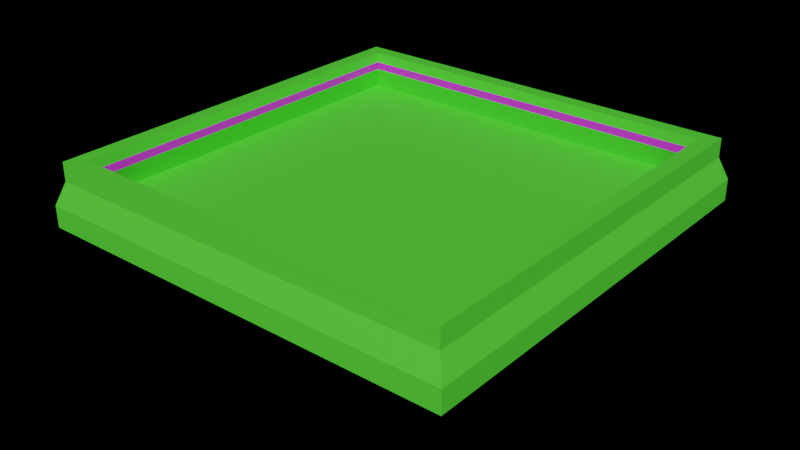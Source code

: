 # Source: central_island.blend  (saved by Blender 2.93.21; exported with 4.5.12 LTS)
import bpy
from mathutils import Matrix  # noqa: F401  (used for matrix-valued properties, if any)

bpy.ops.wm.read_factory_settings(use_empty=True)
scene = bpy.context.scene
scene.name = 'Scene'

# ---- collections
col_collection = bpy.data.collections.new('Collection'); scene.collection.children.link(col_collection)

# ---- materials (node trees are filled in below, after node groups)
mat_albedo = bpy.data.materials.new('Albedo')
mat_albedo.use_transparent_shadow = False
mat_emmisive = bpy.data.materials.new('Emmisive')
mat_emmisive.use_transparent_shadow = False

# ---- material node trees
mat_albedo.use_nodes = True; mat_albedo.node_tree.nodes.clear()
_N = mat_albedo.node_tree.nodes; _L = mat_albedo.node_tree.links
n0 = _N.new('ShaderNodeBsdfPrincipled'); n0.name = 'Principled BSDF'; n0.location = (10, 300)
n0.distribution = 'GGX'
n0.subsurface_method = 'BURLEY'
n0.inputs[0].default_value = (0.0993, 0.8, 0.04594, 1.0)
n0.inputs[3].default_value = 1.45
n0.inputs[27].default_value = (0.0, 0.0, 0.0, 1.0)
n0.inputs[28].default_value = 1.0
n1 = _N.new('ShaderNodeOutputMaterial'); n1.name = 'Material Output'; n1.location = (300, 300)
_L.new(n0.outputs[0], n1.inputs[0])
n1.is_active_output = True
mat_emmisive.use_nodes = True; mat_emmisive.node_tree.nodes.clear()
_N = mat_emmisive.node_tree.nodes; _L = mat_emmisive.node_tree.links
n0 = _N.new('ShaderNodeBsdfPrincipled'); n0.name = 'Principled BSDF'; n0.location = (10, 300)
n0.distribution = 'GGX'
n0.subsurface_method = 'BURLEY'
n0.inputs[0].default_value = (0.7004, 0.02779, 0.8, 1.0)
n0.inputs[3].default_value = 1.45
n0.inputs[27].default_value = (0.0, 0.0, 0.0, 1.0)
n0.inputs[28].default_value = 1.0
n1 = _N.new('ShaderNodeOutputMaterial'); n1.name = 'Material Output'; n1.location = (300, 300)
_L.new(n0.outputs[0], n1.inputs[0])
n1.is_active_output = True

# ---- world
world_world = bpy.data.worlds.new('World'); scene.world = world_world
world_world.use_nodes = True; world_world.node_tree.nodes.clear()
_N = world_world.node_tree.nodes; _L = world_world.node_tree.links
n0 = _N.new('ShaderNodeOutputWorld'); n0.name = 'World Output'; n0.location = (300, 300)
n1 = _N.new('ShaderNodeBackground'); n1.name = 'Background'; n1.location = (10, 300)
n1.inputs[0].default_value = (0.0, 0.0, 0.0, 1.0)
_L.new(n1.outputs[0], n0.inputs[0])
n0.is_active_output = True
world_world.color = (0.05088, 0.05088, 0.05088)
world_world.use_sun_shadow = False
world_world.sun_shadow_jitter_overblur = 0.0

# ---- meshes
me_cube = bpy.data.meshes.new('Cube')
me_cube.from_pydata([(-3.0, -3.0, -0.1511), (-1.948, -1.948, 0.1511), (-3.0, 3.0, -0.1511), (-1.948, 1.948, 0.1511), (3.0, -3.0, -0.1511), (1.948, -1.948, 0.1511), (3.0, 3.0, -0.1511), (1.948, 1.948, 0.1511), (-3.0, -3.0, 0.1511), (-3.0, 3.0, 0.1511), (3.0, 3.0, 0.1511), (3.0, -3.0, 0.1511), (-2.885, -2.885, 0.4662), (-2.885, 2.885, 0.4662), (2.885, 2.885, 0.4662), (2.885, -2.885, 0.4662), (-2.674, -2.674, 0.4662), (-2.674, 2.674, 0.4662), (2.674, 2.674, 0.4662), (2.674, -2.674, 0.4662), (-2.885, -2.885, 0.5809), (-2.885, 2.885, 0.5809), (2.885, 2.885, 0.5809), (2.885, -2.885, 0.5809), (-2.674, -2.674, 0.5809), (-2.674, 2.674, 0.5809), (2.674, 2.674, 0.5809), (2.674, -2.674, 0.5809), (-2.885, -2.885, 0.7293), (-2.885, 2.885, 0.7293), (2.885, 2.885, 0.7293), (2.885, -2.885, 0.7293), (-2.674, -2.674, 0.7293), (-2.674, 2.674, 0.7293), (2.674, 2.674, 0.7293), (2.674, -2.674, 0.7293), (-2.298, 2.298, -0.7662), (-2.298, -2.298, -0.7662), (2.298, 2.298, -0.7662), (2.298, -2.298, -0.7662), (-1.626, 1.626, -1.097), (-1.626, -1.626, -1.097), (1.626, 1.626, -1.097), (1.626, -1.626, -1.097), (-0.7693, 0.7693, -1.357), (-0.7693, -0.7693, -1.357), (0.7693, 0.7693, -1.357), (0.7693, -0.7693, -1.357), (-2.781, -2.781, 0.1511), (-2.781, 2.781, 0.1511), (2.781, 2.781, 0.1511), (2.781, -2.781, 0.1511)], [], [(0, 8, 9, 2), (2, 9, 10, 6), (6, 10, 11, 4), (4, 11, 8, 0), (4, 0, 37, 39), (7, 3, 1, 5), (51, 48, 16, 19), (11, 10, 14, 15), (48, 49, 17, 16), (50, 51, 19, 18), (18, 19, 27, 26), (14, 13, 21, 22), (12, 15, 23, 20), (17, 18, 26, 25), (49, 50, 18, 17), (9, 8, 12, 13), (8, 11, 15, 12), (10, 9, 13, 14), (20, 23, 31, 28), (25, 26, 34, 33), (27, 24, 32, 35), (21, 20, 28, 29), (16, 17, 25, 24), (15, 14, 22, 23), (13, 12, 20, 21), (19, 16, 24, 27), (32, 33, 29, 28), (33, 34, 30, 29), (34, 35, 31, 30), (35, 32, 28, 31), (22, 21, 29, 30), (26, 27, 35, 34), (24, 25, 33, 32), (23, 22, 30, 31), (36, 38, 42, 40), (2, 6, 38, 36), (0, 2, 36, 37), (6, 4, 39, 38), (42, 43, 47, 46), (38, 39, 43, 42), (37, 36, 40, 41), (39, 37, 41, 43), (44, 46, 47, 45), (41, 40, 44, 45), (43, 41, 45, 47), (40, 42, 46, 44), (1, 3, 49, 48), (3, 7, 50, 49), (7, 5, 51, 50), (5, 1, 48, 51)])
me_cube.polygons.foreach_set('material_index', [0, 0, 0, 0, 0, 0, 0, 0, 0, 0, 1, 0, 0, 1, 0, 0, 0, 0, 0, 0, 0, 0, 1, 0, 0, 1, 0, 0, 0, 0, 0, 0, 0, 0, 0, 0, 0, 0, 0, 0, 0, 0, 0, 0, 0, 0, 0, 0, 0, 0])
_uv = me_cube.uv_layers.new(name='UVMap')
_uv.uv.foreach_set('vector', [0.375, 0.0, 0.625, 0.0, 0.625, 0.25, 0.375, 0.25, 0.375, 0.25, 0.625, 0.25, 0.625, 0.5, 0.375, 0.5, 0.375, 0.5, 0.625, 0.5, 0.625, 0.75, 0.375, 0.75, 0.375, 0.75, 0.625, 0.75, 0.625, 1.0, 0.375, 1.0, 0.375, 0.75, 0.375, 1.0, 0.375, 1.0, 0.375, 0.75, 0.6688, 0.5438, 0.8312, 0.5438, 0.8312, 0.7062, 0.6688, 0.7062, 0.6341, 0.7409, 0.8659, 0.7409, 0.8659, 0.7409, 0.6341, 0.7409, 0.625, 0.75, 0.625, 0.5, 0.625, 0.5, 0.625, 0.75, 0.8659, 0.7409, 0.8659, 0.5091, 0.8659, 0.5091, 0.8659, 0.7409, 0.6341, 0.5091, 0.6341, 0.7409, 0.6341, 0.7409, 0.6341, 0.5091, 0.6341, 0.5091, 0.6341, 0.7409, 0.6341, 0.7409, 0.6341, 0.5091, 0.625, 0.5, 0.625, 0.25, 0.625, 0.25, 0.625, 0.5, 0.625, 1.0, 0.625, 0.75, 0.625, 0.75, 0.625, 1.0, 0.8659, 0.5091, 0.6341, 0.5091, 0.6341, 0.5091, 0.8659, 0.5091, 0.8659, 0.5091, 0.6341, 0.5091, 0.6341, 0.5091, 0.8659, 0.5091, 0.625, 0.25, 0.625, 0.0, 0.625, 0.0, 0.625, 0.25, 0.625, 1.0, 0.625, 0.75, 0.625, 0.75, 0.625, 1.0, 0.625, 0.5, 0.625, 0.25, 0.625, 0.25, 0.625, 0.5, 0.625, 1.0, 0.625, 0.75, 0.625, 0.75, 0.625, 1.0, 0.8659, 0.5091, 0.6341, 0.5091, 0.6341, 0.5091, 0.8659, 0.5091, 0.6341, 0.7409, 0.8659, 0.7409, 0.8659, 0.7409, 0.6341, 0.7409, 0.625, 0.25, 0.625, 0.0, 0.625, 0.0, 0.625, 0.25, 0.8659, 0.7409, 0.8659, 0.5091, 0.8659, 0.5091, 0.8659, 0.7409, 0.625, 0.75, 0.625, 0.5, 0.625, 0.5, 0.625, 0.75, 0.625, 0.25, 0.625, 0.0, 0.625, 0.0, 0.625, 0.25, 0.6341, 0.7409, 0.8659, 0.7409, 0.8659, 0.7409, 0.6341, 0.7409, 0.8659, 0.7409, 0.8659, 0.5091, 0.875, 0.5, 0.875, 0.75, 0.8659, 0.5091, 0.6341, 0.5091, 0.625, 0.5, 0.875, 0.5, 0.6341, 0.5091, 0.6341, 0.7409, 0.625, 0.75, 0.625, 0.5, 0.6341, 0.7409, 0.8659, 0.7409, 0.875, 0.75, 0.625, 0.75, 0.625, 0.5, 0.625, 0.25, 0.625, 0.25, 0.625, 0.5, 0.6341, 0.5091, 0.6341, 0.7409, 0.6341, 0.7409, 0.6341, 0.5091, 0.8659, 0.7409, 0.8659, 0.5091, 0.8659, 0.5091, 0.8659, 0.7409, 0.625, 0.75, 0.625, 0.5, 0.625, 0.5, 0.625, 0.75, 0.375, 0.25, 0.375, 0.5, 0.375, 0.5, 0.375, 0.25, 0.375, 0.25, 0.375, 0.5, 0.375, 0.5, 0.375, 0.25, 0.375, 0.0, 0.375, 0.25, 0.375, 0.25, 0.375, 0.0, 0.375, 0.5, 0.375, 0.75, 0.375, 0.75, 0.375, 0.5, 0.375, 0.5, 0.375, 0.75, 0.375, 0.75, 0.375, 0.5, 0.375, 0.5, 0.375, 0.75, 0.375, 0.75, 0.375, 0.5, 0.375, 0.0, 0.375, 0.25, 0.375, 0.25, 0.375, 0.0, 0.375, 0.75, 0.375, 1.0, 0.375, 1.0, 0.375, 0.75, 0.125, 0.5, 0.375, 0.5, 0.375, 0.75, 0.125, 0.75, 0.375, 0.0, 0.375, 0.25, 0.375, 0.25, 0.375, 0.0, 0.375, 0.75, 0.375, 1.0, 0.375, 1.0, 0.375, 0.75, 0.375, 0.25, 0.375, 0.5, 0.375, 0.5, 0.375, 0.25, 0.8312, 0.7062, 0.8312, 0.5438, 0.8659, 0.5091, 0.8659, 0.7409, 0.8312, 0.5438, 0.6688, 0.5438, 0.6341, 0.5091, 0.8659, 0.5091, 0.6688, 0.5438, 0.6688, 0.7062, 0.6341, 0.7409, 0.6341, 0.5091, 0.6688, 0.7062, 0.8312, 0.7062, 0.8659, 0.7409, 0.6341, 0.7409])
me_cube.materials.append(mat_albedo)
me_cube.materials.append(mat_emmisive)
me_cube.use_remesh_fix_poles = True
me_cube.use_remesh_preserve_attributes = False
me_cube.update()

# ---- objects
ob_central_island = bpy.data.objects.new('Central Island', me_cube)

# ---- transforms, parenting, visibility, modifiers, constraints
ob_central_island.location = (0.0, 0.0, 0.0)

# ---- collection membership
col_collection.objects.link(ob_central_island)

# ---- scene / render settings (as saved in the file)
scene.frame_start = 1; scene.frame_end = 250; scene.frame_set(1)
scene.render.engine = 'BLENDER_EEVEE_NEXT'
scene.cycles.use_denoising = False
scene.cycles.samples = 128
scene.cycles.sampling_pattern = 'TABULATED_SOBOL'
scene.cycles.use_adaptive_sampling = False
scene.cycles.use_light_tree = False
scene.eevee.use_gtao = True
scene.eevee.use_raytracing = True
scene.view_settings.view_transform = 'Filmic'
bpy.context.view_layer.update()

# ---- added for rendering (the .blend has no active camera and no usable light): camera, sun
cam_auto = bpy.data.cameras.new('AutoCamera')
cam_auto.lens = 50.0
cam_auto.sensor_width = 36.0
cam_auto.clip_end = 1000.0
ob_auto_camera = bpy.data.objects.new('AutoCamera', cam_auto)
scene.collection.objects.link(ob_auto_camera)
ob_auto_camera.location = (8.08455, -9.70146, 6.15396)
ob_auto_camera.rotation_euler = (1.09748, -7.21219e-08, 0.694738)
scene.camera = ob_auto_camera
light_auto_sun = bpy.data.lights.new('AutoSun', 'SUN')
light_auto_sun.energy = 3.0
light_auto_sun.angle = 0.0523599
ob_auto_sun = bpy.data.objects.new('AutoSun', light_auto_sun)
scene.collection.objects.link(ob_auto_sun)
ob_auto_sun.rotation_euler = (0.872665, 0.174533, 0.523599)
bpy.context.view_layer.update()
